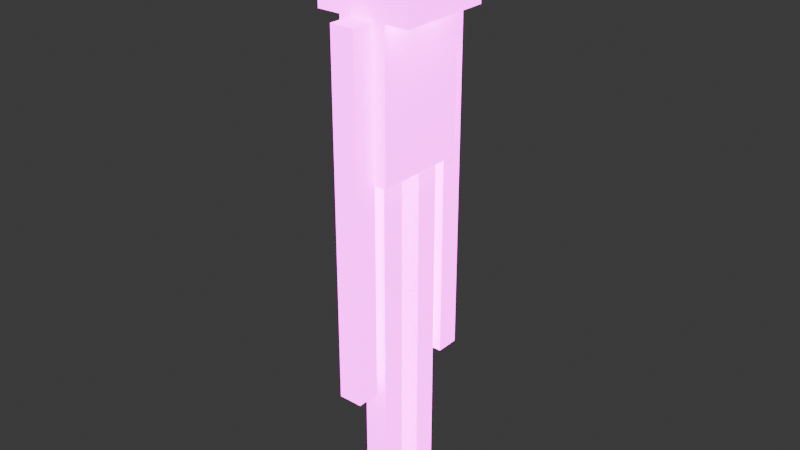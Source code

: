 # Source: SK_enderman.blend  (saved by Blender 4.3.34; exported with 4.5.12 LTS)
import bpy
from mathutils import Matrix  # noqa: F401  (used for matrix-valued properties, if any)

bpy.ops.wm.read_factory_settings(use_empty=True)
scene = bpy.context.scene
scene.name = 'Scene'

# ---- collections
col_collection = bpy.data.collections.new('Collection'); scene.collection.children.link(col_collection)

# ---- images (referenced by path relative to the original .blend; pixels are not part of the script)
import os
ASSET_DIR = os.environ.get("B2B_ASSET_DIR", "")  # directory of the original .blend (textures are referenced by path, not embedded)
HERE = os.path.dirname(os.path.abspath(__file__))  # packed textures are extracted next to this script under _unpacked/

def load_image(name, relpath, width, height, colorspace="sRGB"):
    """Load a texture the original file referenced (path relative to the .blend, or extracted next to this script)."""
    p = next((c for c in (os.path.join(HERE, relpath), os.path.join(ASSET_DIR, relpath)) if relpath and os.path.exists(c)), "")
    if p:
        img = bpy.data.images.load(p, check_existing=True)
        img.name = name
    else:  # same state as the original file: an image datablock whose file is absent (Cycles renders it pink)
        img = bpy.data.images.new(name, width, height)
        img.source = "FILE"
        img.filepath = "//" + (relpath or name)
    img.colorspace_settings.name = colorspace
    return img
img_enderman_png_001 = load_image('enderman.png.001', 'enderman.png', 1024, 1024, 'sRGB')
img_enderman_png_003 = load_image('enderman.png.003', 'enderman.png', 1024, 1024, 'Non-Color')
img_enderman_eyes_png_001 = load_image('enderman_eyes.png.001', 'enderman_eyes.png', 1024, 1024, 'sRGB')

# ---- materials (node trees are filled in below, after node groups)
mat_material_001 = bpy.data.materials.new('Material.001')
mat_material_001.use_transparency_overlap = False
mat_material_001.show_transparent_back = False
mat_material_001.roughness = 0.0
mat_material_001.specular_intensity = 0.0

# ---- material node trees
mat_material_001.use_nodes = True; mat_material_001.node_tree.nodes.clear()
_N = mat_material_001.node_tree.nodes; _L = mat_material_001.node_tree.links
n0 = _N.new('ShaderNodeBsdfPrincipled'); n0.name = 'Principled BSDF'; n0.location = (10, 300)
n0.inputs[2].default_value = 0.0
n0.inputs[13].default_value = 0.0
n0.inputs[28].default_value = 5.0
n1 = _N.new('ShaderNodeOutputMaterial'); n1.name = 'Material Output'; n1.location = (300, 300)
n2 = _N.new('ShaderNodeNormalMap'); n2.name = 'Normal Map'; n2.location = (-300, -300)
n2.label = 'Normal/Map'
n2.inputs[0].default_value = 0.0
n3 = _N.new('ShaderNodeTexImage'); n3.name = 'Image Texture'; n3.location = (-300, 600)
n3.image = img_enderman_png_001
n3.interpolation = 'Closest'
n4 = _N.new('ShaderNodeTexImage'); n4.name = 'Image Texture.001'; n4.location = (-300, 0)
n4.image = img_enderman_png_003
n4.interpolation = 'Closest'
n5 = _N.new('ShaderNodeTexImage'); n5.name = 'Image Texture.002'; n5.location = (-300, 300)
n5.image = img_enderman_eyes_png_001
n5.interpolation = 'Closest'
_L.new(n0.outputs[0], n1.inputs[0])
_L.new(n2.outputs[0], n0.inputs[5])
_L.new(n3.outputs[0], n0.inputs[0])
_L.new(n5.outputs[0], n0.inputs[27])
_L.new(n4.outputs[1], n0.inputs[4])
n1.is_active_output = True

# ---- world
world_world = bpy.data.worlds.new('World'); scene.world = world_world
world_world.use_nodes = True; world_world.node_tree.nodes.clear()
_N = world_world.node_tree.nodes; _L = world_world.node_tree.links
n0 = _N.new('ShaderNodeOutputWorld'); n0.name = 'World Output'; n0.location = (300, 300)
n1 = _N.new('ShaderNodeBackground'); n1.name = 'Background'; n1.location = (10, 300)
n1.inputs[0].default_value = (0.05088, 0.05088, 0.05088, 1.0)
_L.new(n1.outputs[0], n0.inputs[0])
n0.is_active_output = True
world_world.color = (0.05088, 0.05088, 0.05088)
world_world.sun_shadow_jitter_overblur = 0.0

# ---- meshes
me_cube_010 = bpy.data.meshes.new('Cube.010')
me_cube_010.from_pydata([(-1.0, -1.0, -1.0), (-1.0, -1.0, 1.0), (-1.0, 1.0, -1.0), (-1.0, 1.0, 1.0), (1.0, -1.0, -1.0), (1.0, -1.0, 1.0), (1.0, 1.0, -1.0), (1.0, 1.0, 1.0)], [], [(0, 1, 3, 2), (2, 3, 7, 6), (6, 7, 5, 4), (4, 5, 1, 0), (2, 6, 4, 0), (7, 3, 1, 5)])
me_cube_010.polygons.foreach_set('use_smooth', [True] * 6)
_k = set([(0, 1), (0, 2), (0, 4), (1, 3), (1, 5), (2, 3), (2, 6), (3, 7), (4, 5), (4, 6), (5, 7), (6, 7)])
me_cube_010.attributes.new('sharp_edge', 'BOOLEAN', 'EDGE').data.foreach_set('value', [ (min(e.vertices), max(e.vertices)) in _k for e in me_cube_010.edges])
_uv = me_cube_010.uv_layers.new(name='UVMap')
_uv.uv.foreach_set('vector', [0.9688, 0.0, 0.9688, 0.9375, 1.0, 0.9375, 1.0, 0.0, 0.875, 0.0, 0.875, 0.9375, 0.9062, 0.9375, 0.9062, 0.0, 0.9062, 0.0, 0.9062, 0.9375, 0.9375, 0.9375, 0.9375, 0.0, 0.9375, 0.0, 0.9375, 0.9375, 0.9688, 0.9375, 0.9688, 0.0, 0.9688, 0.9375, 0.9688, 1.0, 0.9375, 1.0, 0.9375, 0.9375, 0.9375, 0.9375, 0.9375, 1.0, 0.9062, 1.0, 0.9062, 0.9375])
me_cube_010.materials.append(mat_material_001)
me_cube_010.update()
me_cube_010.normals_split_custom_set([tuple(v) for v in zip(*[iter([-1.0, 0.0, 0.0, -1.0, 0.0, 0.0, -1.0, 0.0, 0.0, -1.0, 0.0, 0.0, 0.0, 1.0, 0.0, 0.0, 1.0, 0.0, 0.0, 1.0, 0.0, 0.0, 1.0, 0.0, 1.0, 0.0, 0.0, 1.0, 0.0, 0.0, 1.0, 0.0, 0.0, 1.0, 0.0, 0.0, 0.0, -1.0, 0.0, 0.0, -1.0, 0.0, 0.0, -1.0, 0.0, 0.0, -1.0, 0.0, 0.0, 0.0, -1.0, 0.0, 0.0, -1.0, 0.0, 0.0, -1.0, 0.0, 0.0, -1.0, 0.0, 0.0, 1.0, 0.0, 0.0, 1.0, 0.0, 0.0, 1.0, 0.0, 0.0, 1.0])] * 3)])
me_cube_001 = bpy.data.meshes.new('Cube.001')
me_cube_001.from_pydata([(1.0, 1.0, 1.0), (1.0, 1.0, -1.0), (1.0, -1.0, 1.0), (1.0, -1.0, -1.0), (-1.0, 1.0, 1.0), (-1.0, 1.0, -1.0), (-1.0, -1.0, 1.0), (-1.0, -1.0, -1.0)], [], [(0, 4, 6, 2), (3, 2, 6, 7), (7, 6, 4, 5), (5, 1, 3, 7), (1, 0, 2, 3), (5, 4, 0, 1)])
me_cube_001.polygons.foreach_set('use_smooth', [True] * 6)
_k = set([(0, 1), (0, 2), (0, 4), (1, 3), (1, 5), (2, 3), (2, 6), (3, 7), (4, 5), (4, 6), (5, 7), (6, 7)])
me_cube_001.attributes.new('sharp_edge', 'BOOLEAN', 'EDGE').data.foreach_set('value', [ (min(e.vertices), max(e.vertices)) in _k for e in me_cube_001.edges])
_uv = me_cube_001.uv_layers.new(name='UVMap')
_uv.uv.foreach_set('vector', [0.25, 0.75, 0.25, 1.0, 0.125, 1.0, 0.125, 0.75, 0.125, 0.5, 0.125, 0.75, 0.0, 0.75, 0.0, 0.5, 0.5, 0.5, 0.5, 0.75, 0.375, 0.75, 0.375, 0.5, 0.375, 0.75, 0.375, 1.0, 0.25, 1.0, 0.25, 0.75, 0.25, 0.5, 0.25, 0.75, 0.125, 0.75, 0.125, 0.5, 0.375, 0.5, 0.375, 0.75, 0.25, 0.75, 0.25, 0.5])
me_cube_001.materials.append(mat_material_001)
me_cube_001.update()
me_cube_001.normals_split_custom_set([tuple(v) for v in zip(*[iter([0.0, 0.0, 1.0, 0.0, 0.0, 1.0, 0.0, 0.0, 1.0, 0.0, 0.0, 1.0, 0.0, -1.0, 0.0, 0.0, -1.0, 0.0, 0.0, -1.0, 0.0, 0.0, -1.0, 0.0, -1.0, 0.0, 0.0, -1.0, 0.0, 0.0, -1.0, 0.0, 0.0, -1.0, 0.0, 0.0, 0.0, 0.0, -1.0, 0.0, 0.0, -1.0, 0.0, 0.0, -1.0, 0.0, 0.0, -1.0, 1.0, 0.0, 0.0, 1.0, 0.0, 0.0, 1.0, 0.0, 0.0, 1.0, 0.0, 0.0, 0.0, 1.0, 0.0, 0.0, 1.0, 0.0, 0.0, 1.0, 0.0, 0.0, 1.0, 0.0])] * 3)])
me_cube_002 = bpy.data.meshes.new('Cube.002')
me_cube_002.from_pydata([(-1.0, -1.0, -1.0), (-1.0, -1.0, 1.0), (-1.0, 1.0, -1.0), (-1.0, 1.0, 1.0), (1.0, -1.0, -1.0), (1.0, -1.0, 1.0), (1.0, 1.0, -1.0), (1.0, 1.0, 1.0)], [], [(0, 1, 3, 2), (2, 3, 7, 6), (6, 7, 5, 4), (4, 5, 1, 0), (2, 6, 4, 0), (7, 3, 1, 5)])
me_cube_002.polygons.foreach_set('use_smooth', [True] * 6)
_k = set([(0, 1), (0, 2), (0, 4), (1, 3), (1, 5), (2, 3), (2, 6), (3, 7), (4, 5), (4, 6), (5, 7), (6, 7)])
me_cube_002.attributes.new('sharp_edge', 'BOOLEAN', 'EDGE').data.foreach_set('value', [ (min(e.vertices), max(e.vertices)) in _k for e in me_cube_002.edges])
_uv = me_cube_002.uv_layers.new(name='UVMap')
_uv.uv.foreach_set('vector', [0.875, 0.0, 0.875, 0.375, 0.75, 0.375, 0.75, 0.0, 0.75, 0.0, 0.75, 0.375, 0.6875, 0.375, 0.6875, 0.0, 0.6875, 0.0, 0.6875, 0.375, 0.5625, 0.375, 0.5625, 0.0, 0.5625, 0.0, 0.5625, 0.375, 0.5, 0.375, 0.5, 0.0, 0.8125, 0.375, 0.8125, 0.5, 0.6875, 0.5, 0.6875, 0.375, 0.6875, 0.375, 0.6875, 0.5, 0.5625, 0.5, 0.5625, 0.375])
me_cube_002.materials.append(mat_material_001)
me_cube_002.update()
me_cube_002.normals_split_custom_set([tuple(v) for v in zip(*[iter([-1.0, 0.0, 0.0, -1.0, 0.0, 0.0, -1.0, 0.0, 0.0, -1.0, 0.0, 0.0, 0.0, 1.0, 0.0, 0.0, 1.0, 0.0, 0.0, 1.0, 0.0, 0.0, 1.0, 0.0, 1.0, 0.0, 0.0, 1.0, 0.0, 0.0, 1.0, 0.0, 0.0, 1.0, 0.0, 0.0, 0.0, -1.0, 0.0, 0.0, -1.0, 0.0, 0.0, -1.0, 0.0, 0.0, -1.0, 0.0, 0.0, 0.0, -1.0, 0.0, 0.0, -1.0, 0.0, 0.0, -1.0, 0.0, 0.0, -1.0, 0.0, 0.0, 1.0, 0.0, 0.0, 1.0, 0.0, 0.0, 1.0, 0.0, 0.0, 1.0])] * 3)])
me_cube_011 = bpy.data.meshes.new('Cube.011')
me_cube_011.from_pydata([(-1.0, -1.0, -1.0), (-1.0, -1.0, 1.0), (-1.0, 1.0, -1.0), (-1.0, 1.0, 1.0), (1.0, -1.0, -1.0), (1.0, -1.0, 1.0), (1.0, 1.0, -1.0), (1.0, 1.0, 1.0)], [], [(0, 1, 3, 2), (2, 3, 7, 6), (6, 7, 5, 4), (4, 5, 1, 0), (2, 6, 4, 0), (7, 3, 1, 5)])
me_cube_011.polygons.foreach_set('use_smooth', [True] * 6)
_k = set([(0, 1), (0, 2), (0, 4), (1, 3), (1, 5), (2, 3), (2, 6), (3, 7), (4, 5), (4, 6), (5, 7), (6, 7)])
me_cube_011.attributes.new('sharp_edge', 'BOOLEAN', 'EDGE').data.foreach_set('value', [ (min(e.vertices), max(e.vertices)) in _k for e in me_cube_011.edges])
_uv = me_cube_011.uv_layers.new(name='UVMap')
_uv.uv.foreach_set('vector', [1.0, 0.0, 1.0, 0.9375, 0.9688, 0.9375, 0.9688, 0.0, 0.9688, 0.0, 0.9688, 0.9375, 0.9375, 0.9375, 0.9375, 0.0, 0.9375, 0.0, 0.9375, 0.9375, 0.9062, 0.9375, 0.9062, 0.0, 0.9062, 0.0, 0.9062, 0.9375, 0.875, 0.9375, 0.875, 0.0, 0.9688, 0.9375, 0.9688, 1.0, 0.9375, 1.0, 0.9375, 0.9375, 0.9375, 0.9375, 0.9375, 1.0, 0.9062, 1.0, 0.9062, 0.9375])
me_cube_011.materials.append(mat_material_001)
me_cube_011.update()
me_cube_011.normals_split_custom_set([tuple(v) for v in zip(*[iter([-1.0, 0.0, 0.0, -1.0, 0.0, 0.0, -1.0, 0.0, 0.0, -1.0, 0.0, 0.0, 0.0, 1.0, 0.0, 0.0, 1.0, 0.0, 0.0, 1.0, 0.0, 0.0, 1.0, 0.0, 1.0, 0.0, 0.0, 1.0, 0.0, 0.0, 1.0, 0.0, 0.0, 1.0, 0.0, 0.0, 0.0, -1.0, 0.0, 0.0, -1.0, 0.0, 0.0, -1.0, 0.0, 0.0, -1.0, 0.0, 0.0, 0.0, -1.0, 0.0, 0.0, -1.0, 0.0, 0.0, -1.0, 0.0, 0.0, -1.0, 0.0, 0.0, 1.0, 0.0, 0.0, 1.0, 0.0, 0.0, 1.0, 0.0, 0.0, 1.0])] * 3)])
me_cube_015 = bpy.data.meshes.new('Cube.015')
me_cube_015.from_pydata([(-1.0, -1.0, -1.0), (-1.0, -1.0, 1.0), (-1.0, 1.0, -1.0), (-1.0, 1.0, 1.0), (1.0, -1.0, -1.0), (1.0, -1.0, 1.0), (1.0, 1.0, -1.0), (1.0, 1.0, 1.0)], [], [(0, 1, 3, 2), (2, 3, 7, 6), (6, 7, 5, 4), (4, 5, 1, 0), (2, 6, 4, 0), (7, 3, 1, 5)])
me_cube_015.polygons.foreach_set('use_smooth', [True] * 6)
_k = set([(0, 1), (0, 2), (0, 4), (1, 3), (1, 5), (2, 3), (2, 6), (3, 7), (4, 5), (4, 6), (5, 7), (6, 7)])
me_cube_015.attributes.new('sharp_edge', 'BOOLEAN', 'EDGE').data.foreach_set('value', [ (min(e.vertices), max(e.vertices)) in _k for e in me_cube_015.edges])
_uv = me_cube_015.uv_layers.new(name='UVMap')
_uv.uv.foreach_set('vector', [0.9688, 0.0, 0.9688, 0.9375, 1.0, 0.9375, 1.0, 0.0, 0.875, 0.0, 0.875, 0.9375, 0.9062, 0.9375, 0.9062, 0.0, 0.9062, 0.0, 0.9062, 0.9375, 0.9375, 0.9375, 0.9375, 0.0, 0.9375, 0.0, 0.9375, 0.9375, 0.9688, 0.9375, 0.9688, 0.0, 0.9688, 0.9375, 0.9688, 1.0, 0.9375, 1.0, 0.9375, 0.9375, 0.9375, 0.9375, 0.9375, 1.0, 0.9062, 1.0, 0.9062, 0.9375])
me_cube_015.materials.append(mat_material_001)
me_cube_015.update()
me_cube_015.normals_split_custom_set([tuple(v) for v in zip(*[iter([-1.0, 0.0, 0.0, -1.0, 0.0, 0.0, -1.0, 0.0, 0.0, -1.0, 0.0, 0.0, 0.0, 1.0, 0.0, 0.0, 1.0, 0.0, 0.0, 1.0, 0.0, 0.0, 1.0, 0.0, 1.0, 0.0, 0.0, 1.0, 0.0, 0.0, 1.0, 0.0, 0.0, 1.0, 0.0, 0.0, 0.0, -1.0, 0.0, 0.0, -1.0, 0.0, 0.0, -1.0, 0.0, 0.0, -1.0, 0.0, 0.0, 0.0, -1.0, 0.0, 0.0, -1.0, 0.0, 0.0, -1.0, 0.0, 0.0, -1.0, 0.0, 0.0, 1.0, 0.0, 0.0, 1.0, 0.0, 0.0, 1.0, 0.0, 0.0, 1.0])] * 3)])
me_cube_014 = bpy.data.meshes.new('Cube.014')
me_cube_014.from_pydata([(-1.0, -1.0, -1.0), (-1.0, -1.0, 1.0), (-1.0, 1.0, -1.0), (-1.0, 1.0, 1.0), (1.0, -1.0, -1.0), (1.0, -1.0, 1.0), (1.0, 1.0, -1.0), (1.0, 1.0, 1.0)], [], [(0, 1, 3, 2), (2, 3, 7, 6), (6, 7, 5, 4), (4, 5, 1, 0), (2, 6, 4, 0), (7, 3, 1, 5)])
me_cube_014.polygons.foreach_set('use_smooth', [True] * 6)
_k = set([(0, 1), (0, 2), (0, 4), (1, 3), (1, 5), (2, 3), (2, 6), (3, 7), (4, 5), (4, 6), (5, 7), (6, 7)])
me_cube_014.attributes.new('sharp_edge', 'BOOLEAN', 'EDGE').data.foreach_set('value', [ (min(e.vertices), max(e.vertices)) in _k for e in me_cube_014.edges])
_uv = me_cube_014.uv_layers.new(name='UVMap')
_uv.uv.foreach_set('vector', [1.0, 0.0, 1.0, 0.9375, 0.9688, 0.9375, 0.9688, 0.0, 0.9688, 0.0, 0.9688, 0.9375, 0.9375, 0.9375, 0.9375, 0.0, 0.9375, 0.0, 0.9375, 0.9375, 0.9062, 0.9375, 0.9062, 0.0, 0.9062, 0.0, 0.9062, 0.9375, 0.875, 0.9375, 0.875, 0.0, 0.9688, 0.9375, 0.9688, 1.0, 0.9375, 1.0, 0.9375, 0.9375, 0.9375, 0.9375, 0.9375, 1.0, 0.9062, 1.0, 0.9062, 0.9375])
me_cube_014.materials.append(mat_material_001)
me_cube_014.update()
me_cube_014.normals_split_custom_set([tuple(v) for v in zip(*[iter([-1.0, 0.0, 0.0, -1.0, 0.0, 0.0, -1.0, 0.0, 0.0, -1.0, 0.0, 0.0, 0.0, 1.0, 0.0, 0.0, 1.0, 0.0, 0.0, 1.0, 0.0, 0.0, 1.0, 0.0, 1.0, 0.0, 0.0, 1.0, 0.0, 0.0, 1.0, 0.0, 0.0, 1.0, 0.0, 0.0, 0.0, -1.0, 0.0, 0.0, -1.0, 0.0, 0.0, -1.0, 0.0, 0.0, -1.0, 0.0, 0.0, 0.0, -1.0, 0.0, 0.0, -1.0, 0.0, 0.0, -1.0, 0.0, 0.0, -1.0, 0.0, 0.0, 1.0, 0.0, 0.0, 1.0, 0.0, 0.0, 1.0, 0.0, 0.0, 1.0])] * 3)])
me_cube_017 = bpy.data.meshes.new('Cube.017')
me_cube_017.from_pydata([(1.0, 1.0, 1.0), (1.0, 1.0, -1.0), (1.0, -1.0, 1.0), (1.0, -1.0, -1.0), (-1.0, 1.0, 1.0), (-1.0, 1.0, -1.0), (-1.0, -1.0, 1.0), (-1.0, -1.0, -1.0)], [], [(0, 4, 6, 2), (3, 2, 6, 7), (7, 6, 4, 5), (5, 1, 3, 7), (1, 0, 2, 3), (5, 4, 0, 1)])
me_cube_017.polygons.foreach_set('use_smooth', [True] * 6)
_k = set([(0, 1), (0, 2), (0, 4), (1, 3), (1, 5), (2, 3), (2, 6), (3, 7), (4, 5), (4, 6), (5, 7), (6, 7)])
me_cube_017.attributes.new('sharp_edge', 'BOOLEAN', 'EDGE').data.foreach_set('value', [ (min(e.vertices), max(e.vertices)) in _k for e in me_cube_017.edges])
_uv = me_cube_017.uv_layers.new(name='UVMap')
_uv.uv.foreach_set('vector', [0.25, 0.25, 0.25, 0.5, 0.125, 0.5, 0.125, 0.25, 0.125, 0.0, 0.125, 0.25, 0.0, 0.25, 0.0, 0.0, 0.5, 0.0, 0.5, 0.25, 0.375, 0.25, 0.375, 0.0, 0.375, 0.25, 0.375, 0.5, 0.25, 0.5, 0.25, 0.25, 0.25, 0.0, 0.25, 0.25, 0.125, 0.25, 0.125, 0.0, 0.375, 0.0, 0.375, 0.25, 0.25, 0.25, 0.25, 0.0])
me_cube_017.materials.append(mat_material_001)
me_cube_017.update()
me_cube_017.normals_split_custom_set([tuple(v) for v in zip(*[iter([0.0, 0.0, 1.0, 0.0, 0.0, 1.0, 0.0, 0.0, 1.0, 0.0, 0.0, 1.0, 0.0, -1.0, 0.0, 0.0, -1.0, 0.0, 0.0, -1.0, 0.0, 0.0, -1.0, 0.0, -1.0, 0.0, 0.0, -1.0, 0.0, 0.0, -1.0, 0.0, 0.0, -1.0, 0.0, 0.0, 0.0, 0.0, -1.0, 0.0, 0.0, -1.0, 0.0, 0.0, -1.0, 0.0, 0.0, -1.0, 1.0, 0.0, 0.0, 1.0, 0.0, 0.0, 1.0, 0.0, 0.0, 1.0, 0.0, 0.0, 0.0, 1.0, 0.0, 0.0, 1.0, 0.0, 0.0, 1.0, 0.0, 0.0, 1.0, 0.0])] * 3)])
arm_armature = bpy.data.armatures.new('Armature')  # bones are not reproduced

# ---- objects
ob_armature = bpy.data.objects.new('Armature', arm_armature)
ob_larm = bpy.data.objects.new('LArm', me_cube_010)
ob_head = bpy.data.objects.new('Head', me_cube_001)
ob_body = bpy.data.objects.new('Body', me_cube_002)
ob_rarm = bpy.data.objects.new('RArm', me_cube_011)
ob_lleg = bpy.data.objects.new('LLeg', me_cube_015)
ob_rleg = bpy.data.objects.new('RLeg', me_cube_014)
ob_law = bpy.data.objects.new('Law', me_cube_017)

# ---- transforms, parenting, visibility, modifiers, constraints
ob_armature.location = (0.0, 0.0, -7.2)
ob_armature.rotation_euler = (-1.629e-07, 0.0, 0.0)
ob_larm.parent = ob_armature
ob_larm.location = (0.0, 1.0, 5.4)
ob_larm.scale = (0.2, 0.2, 3.0)
ob_larm.color = (0.8, 0.8, 0.8, 1.0)
_vg = ob_larm.vertex_groups.new(name='LClavice')
for _i, _w in zip([1, 3, 5, 7], [1.004e-05, 0.01071, 0.01152, 0.04283]): _vg.add([_i], _w, 'REPLACE')
_vg = ob_larm.vertex_groups.new(name='LArm')
for _i, _w in zip([0, 1, 2, 3, 4, 5, 6, 7], [1.0, 0.9985, 1.0, 1.0, 0.9999, 0.9886, 0.9999, 1.0]): _vg.add([_i], _w, 'REPLACE')
_m = ob_larm.modifiers.new('Armature', 'ARMATURE')
_m.object = ob_armature
ob_head.parent = ob_armature
ob_head.matrix_parent_inverse = Matrix(((1.0, -4.039e-29, 0.0, -6.054e-35), (4.039e-29, 1.0, 0.0, 1.499e-06), (0.0, -6.776e-22, 1.0, 9.537e-07), (0.0, 0.0, 0.0, 1.0)))
ob_head.location = (0.0, -1.499e-06, 9.2)
ob_head.scale = (0.8, 0.8, 0.8)
ob_head.color = (0.8, 0.8, 0.8, 1.0)
_vg = ob_head.vertex_groups.new(name='Spine')
for _i, _w in zip([1, 2, 4, 5, 7], [7.634e-06, 0.001679, 0.000544, 5.058e-08, 8.153e-08]): _vg.add([_i], _w, 'REPLACE')
_vg = ob_head.vertex_groups.new(name='RClavice')
for _i, _w in zip([1, 3, 4, 5, 6, 7], [0.0001117, 0.001084, 0.001089, 0.0005382, 4.327e-05, 4.507e-05]): _vg.add([_i], _w, 'REPLACE')
_vg = ob_head.vertex_groups.new(name='LClavice')
for _i, _w in zip([0, 1, 2, 3, 5, 7], [0.005795, 0.0009743, 0.001183, 0.03955, 1.433e-06, 7.801e-05]): _vg.add([_i], _w, 'REPLACE')
_vg = ob_head.vertex_groups.new(name='Law')
for _i, _w in zip([1, 2, 3, 4, 5, 7], [0.003288, 0.002706, 0.0008672, 0.002744, 0.0006119, 0.0001791]): _vg.add([_i], _w, 'REPLACE')
_vg = ob_head.vertex_groups.new(name='Head')
for _i, _w in zip([0, 1, 2, 3, 4, 5, 6, 7], [1.0, 1.0, 1.0, 1.0, 1.0, 1.0, 1.0, 1.0]): _vg.add([_i], _w, 'REPLACE')
_m = ob_head.modifiers.new('Armature', 'ARMATURE')
_m.object = ob_armature
ob_body.parent = ob_armature
ob_body.matrix_parent_inverse = Matrix(((1.0, -4.039e-29, 0.0, -4.738e-35), (4.039e-29, 1.0, 0.0, 1.173e-06), (0.0, -6.776e-22, 1.0, 0.0), (0.0, 0.0, 0.0, 1.0)))
ob_body.location = (0.0, -1.173e-06, 7.2)
ob_body.scale = (0.4, 0.8, 1.2)
ob_body.color = (0.8, 0.8, 0.8, 1.0)
_vg = ob_body.vertex_groups.new(name='Spine')
for _i, _w in zip([0, 1, 2, 3, 4, 5, 6, 7], [1.0, 1.0, 1.0, 1.0, 1.0, 1.0, 1.0, 1.0]): _vg.add([_i], _w, 'REPLACE')
_vg = ob_body.vertex_groups.new(name='RClavice')
for _i, _w in zip([3, 5, 7], [1.271e-05, 0.007032, 0.0001692]): _vg.add([_i], _w, 'REPLACE')
_vg = ob_body.vertex_groups.new(name='RArm')
for _i, _w in zip([0, 4], [0.0002721, 3.716e-06]): _vg.add([_i], _w, 'REPLACE')
_vg = ob_body.vertex_groups.new(name='LClavice')
for _i, _w in zip([1, 3, 5, 7], [0.0001728, 1.031e-05, 2.887e-05, 0.0001295]): _vg.add([_i], _w, 'REPLACE')
_vg = ob_body.vertex_groups.new(name='LArm')
for _i, _w in zip([2, 6], [3.017e-07, 0.0003917]): _vg.add([_i], _w, 'REPLACE')
_vg = ob_body.vertex_groups.new(name='PelvisL')
for _i, _w in zip([2, 6], [1.675e-07, 1.474e-05]): _vg.add([_i], _w, 'REPLACE')
_vg = ob_body.vertex_groups.new(name='LLeg')
for _i, _w in zip([2, 6], [8.502e-05, 0.0003968]): _vg.add([_i], _w, 'REPLACE')
_vg = ob_body.vertex_groups.new(name='PelvisR')
for _i, _w in zip([0, 4], [2.202e-08, 2.064e-06]): _vg.add([_i], _w, 'REPLACE')
_vg = ob_body.vertex_groups.new(name='RLeg')
for _i, _w in zip([0, 4], [5.331e-06, 2.716e-07]): _vg.add([_i], _w, 'REPLACE')
_m = ob_body.modifiers.new('Armature', 'ARMATURE')
_m.object = ob_armature
ob_rarm.parent = ob_armature
ob_rarm.location = (0.0, -1.0, 5.4)
ob_rarm.scale = (0.2, 0.2, 3.0)
ob_rarm.color = (0.8, 0.8, 0.8, 1.0)
_vg = ob_rarm.vertex_groups.new(name='RClavice')
for _i, _w in zip([1, 3, 5, 7], [0.008066, 7.147e-05, 0.02875, 1.766e-05]): _vg.add([_i], _w, 'REPLACE')
_vg = ob_rarm.vertex_groups.new(name='RArm')
for _i, _w in zip([0, 1, 2, 3, 4, 5, 6, 7], [1.0, 1.0, 1.0, 0.9993, 1.0, 0.9999, 0.9999, 1.0]): _vg.add([_i], _w, 'REPLACE')
_m = ob_rarm.modifiers.new('Armature', 'ARMATURE')
_m.object = ob_armature
ob_lleg.parent = ob_armature
ob_lleg.location = (0.0, 0.4, 3.0)
ob_lleg.scale = (0.2, 0.2, 3.0)
ob_lleg.color = (0.8, 0.8, 0.8, 1.0)
_vg = ob_lleg.vertex_groups.new(name='PelvisL')
for _i, _w in zip([1, 3, 5, 7], [0.0005369, 0.005615, 0.0004246, 0.002704]): _vg.add([_i], _w, 'REPLACE')
_vg = ob_lleg.vertex_groups.new(name='LLeg')
for _i, _w in zip([0, 1, 2, 3, 4, 5, 6, 7], [1.0, 0.9954, 0.9998, 0.9997, 0.9999, 0.9972, 0.9995, 0.9997]): _vg.add([_i], _w, 'REPLACE')
_m = ob_lleg.modifiers.new('Armature', 'ARMATURE')
_m.object = ob_armature
ob_rleg.parent = ob_armature
ob_rleg.location = (0.0, -0.4, 3.0)
ob_rleg.scale = (0.2, 0.2, 3.0)
ob_rleg.color = (0.8, 0.8, 0.8, 1.0)
_vg = ob_rleg.vertex_groups.new(name='PelvisR')
for _i, _w in zip([1, 3, 5, 7], [5.083e-06, 0.001792, 0.0002129, 0.008326]): _vg.add([_i], _w, 'REPLACE')
_vg = ob_rleg.vertex_groups.new(name='RLeg')
for _i, _w in zip([0, 1, 2, 3, 4, 5, 6, 7], [1.0, 0.9998, 1.0, 0.9998, 0.9996, 1.0, 1.0, 1.0]): _vg.add([_i], _w, 'REPLACE')
_m = ob_rleg.modifiers.new('Armature', 'ARMATURE')
_m.object = ob_armature
ob_law.parent = ob_armature
ob_law.matrix_parent_inverse = Matrix(((1.0, -4.308e-29, 0.0, -6.457e-35), (4.308e-29, 1.0, 0.0, 1.499e-06), (0.0, 0.0, 1.0, 9.537e-07), (0.0, 0.0, 0.0, 1.0)))
ob_law.location = (0.0, -1.499e-06, 9.2)
ob_law.scale = (0.75, 0.75, 0.8)
ob_law.color = (0.8, 0.8, 0.8, 1.0)
_vg = ob_law.vertex_groups.new(name='Spine')
for _i, _w in zip([1, 2, 3, 4, 5, 7], [0.00698, 1.439e-06, 0.002823, 0.0002456, 0.0003369, 0.001822]): _vg.add([_i], _w, 'REPLACE')
_vg = ob_law.vertex_groups.new(name='RClavice')
for _i, _w in zip([1, 3, 4, 5, 6, 7], [0.0002392, 1.313e-07, 0.0007409, 0.0006293, 0.009771, 0.0001558]): _vg.add([_i], _w, 'REPLACE')
_vg = ob_law.vertex_groups.new(name='LClavice')
for _i, _w in zip([0, 1, 2, 3, 5, 7], [0.00236, 0.0001328, 7.29e-05, 3.983e-05, 0.004006, 0.0003507]): _vg.add([_i], _w, 'REPLACE')
_vg = ob_law.vertex_groups.new(name='Law')
for _i, _w in zip([0, 1, 2, 3, 4, 5, 6, 7], [1.0, 1.0, 1.0, 1.0, 0.9997, 0.9986, 0.9999, 0.9999]): _vg.add([_i], _w, 'REPLACE')
_vg = ob_law.vertex_groups.new(name='Head')
for _i, _w in zip([0, 1, 2, 3, 4, 5, 6, 7], [6.485e-07, 1.852e-06, 2.733e-05, 0.002275, 5.264e-05, 6.139e-06, 6.76e-06, 3.557e-07]): _vg.add([_i], _w, 'REPLACE')
_m = ob_law.modifiers.new('Armature', 'ARMATURE')
_m.object = ob_armature

# ---- collection membership
col_collection.objects.link(ob_armature)
col_collection.objects.link(ob_larm)
col_collection.objects.link(ob_head)
col_collection.objects.link(ob_body)
col_collection.objects.link(ob_rarm)
col_collection.objects.link(ob_lleg)
col_collection.objects.link(ob_rleg)
col_collection.objects.link(ob_law)

# ---- scene / render settings (as saved in the file)
scene.frame_start = 1; scene.frame_end = 250; scene.frame_set(1)
scene.render.engine = 'BLENDER_EEVEE_NEXT'
bpy.context.view_layer.update()

# ---- added for rendering (the .blend has no active camera and no usable light): camera, sun
cam_auto = bpy.data.cameras.new('AutoCamera')
cam_auto.lens = 50.0
cam_auto.sensor_width = 36.0
cam_auto.clip_end = 1000.0
ob_auto_camera = bpy.data.objects.new('AutoCamera', cam_auto)
scene.collection.objects.link(ob_auto_camera)
ob_auto_camera.location = (9.62945, -11.5553, 5.50356)
ob_auto_camera.rotation_euler = (1.09748, -7.21219e-08, 0.694738)
scene.camera = ob_auto_camera
light_auto_sun = bpy.data.lights.new('AutoSun', 'SUN')
light_auto_sun.energy = 3.0
light_auto_sun.angle = 0.0523599
ob_auto_sun = bpy.data.objects.new('AutoSun', light_auto_sun)
scene.collection.objects.link(ob_auto_sun)
ob_auto_sun.rotation_euler = (0.872665, 0.174533, 0.523599)
bpy.context.view_layer.update()

